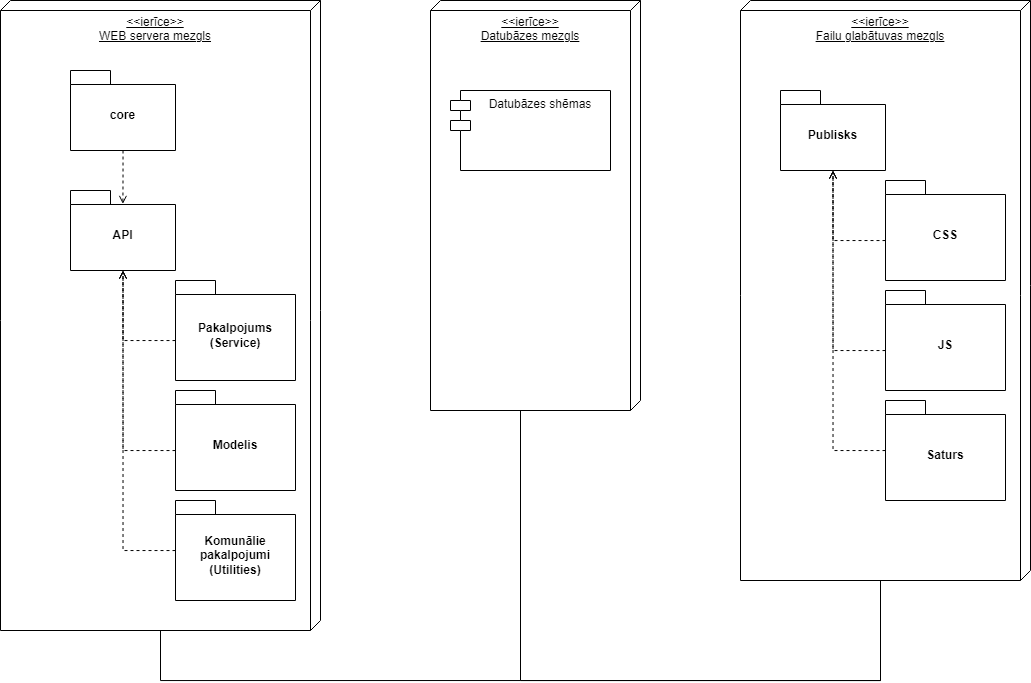

The diagram above was exported from draw.io. Its source (the exported page's mxGraphModel, read from the mxfile embedded in the PNG):
<mxGraphModel dx="1466" dy="795" grid="1" gridSize="10" guides="1" tooltips="1" connect="1" arrows="1" fold="1" page="1" pageScale="1" pageWidth="850" pageHeight="1100" math="0" shadow="0">
  <root>
    <mxCell id="0" />
    <mxCell id="1" parent="0" />
    <mxCell id="G7dPya_f5Vo6XqQB3cKA-1" value="&amp;lt;&amp;lt;ierīce&amp;gt;&amp;gt;&lt;div&gt;WEB servera mezgls&lt;/div&gt;" style="verticalAlign=top;align=center;spacingTop=8;spacingLeft=2;spacingRight=12;shape=cube;size=10;direction=south;fontStyle=4;html=1;whiteSpace=wrap;" vertex="1" parent="1">
      <mxGeometry x="40" y="290" width="320" height="630" as="geometry" />
    </mxCell>
    <mxCell id="G7dPya_f5Vo6XqQB3cKA-23" style="edgeStyle=orthogonalEdgeStyle;rounded=0;orthogonalLoop=1;jettySize=auto;html=1;endArrow=none;endFill=0;" edge="1" parent="1" source="G7dPya_f5Vo6XqQB3cKA-2">
      <mxGeometry relative="1" as="geometry">
        <mxPoint x="920" y="870" as="targetPoint" />
        <Array as="points">
          <mxPoint x="560" y="970" />
          <mxPoint x="920" y="970" />
        </Array>
      </mxGeometry>
    </mxCell>
    <mxCell id="G7dPya_f5Vo6XqQB3cKA-2" value="&amp;lt;&amp;lt;ierīce&amp;gt;&amp;gt;&lt;div&gt;Datubāzes mezgls&lt;/div&gt;" style="verticalAlign=top;align=center;spacingTop=8;spacingLeft=2;spacingRight=12;shape=cube;size=10;direction=south;fontStyle=4;html=1;whiteSpace=wrap;" vertex="1" parent="1">
      <mxGeometry x="470" y="290" width="210" height="410" as="geometry" />
    </mxCell>
    <mxCell id="G7dPya_f5Vo6XqQB3cKA-3" value="&amp;lt;&amp;lt;ierīce&amp;gt;&amp;gt;&lt;div&gt;Failu glabātuvas mezgls&lt;/div&gt;" style="verticalAlign=top;align=center;spacingTop=8;spacingLeft=2;spacingRight=12;shape=cube;size=10;direction=south;fontStyle=4;html=1;whiteSpace=wrap;" vertex="1" parent="1">
      <mxGeometry x="780" y="290" width="290" height="580" as="geometry" />
    </mxCell>
    <mxCell id="G7dPya_f5Vo6XqQB3cKA-4" value="API" style="shape=folder;fontStyle=1;spacingTop=10;tabWidth=40;tabHeight=14;tabPosition=left;html=1;whiteSpace=wrap;" vertex="1" parent="1">
      <mxGeometry x="110" y="480" width="105" height="80" as="geometry" />
    </mxCell>
    <mxCell id="G7dPya_f5Vo6XqQB3cKA-5" value="core" style="shape=folder;fontStyle=1;spacingTop=10;tabWidth=40;tabHeight=14;tabPosition=left;html=1;whiteSpace=wrap;" vertex="1" parent="1">
      <mxGeometry x="110" y="360" width="105" height="80" as="geometry" />
    </mxCell>
    <mxCell id="G7dPya_f5Vo6XqQB3cKA-6" value="Pakalpojums (Service)" style="shape=folder;fontStyle=1;spacingTop=10;tabWidth=40;tabHeight=14;tabPosition=left;html=1;whiteSpace=wrap;" vertex="1" parent="1">
      <mxGeometry x="215" y="570" width="120" height="100" as="geometry" />
    </mxCell>
    <mxCell id="G7dPya_f5Vo6XqQB3cKA-7" value="Modelis" style="shape=folder;fontStyle=1;spacingTop=10;tabWidth=40;tabHeight=14;tabPosition=left;html=1;whiteSpace=wrap;" vertex="1" parent="1">
      <mxGeometry x="215" y="680" width="120" height="100" as="geometry" />
    </mxCell>
    <mxCell id="G7dPya_f5Vo6XqQB3cKA-8" value="Komunālie pakalpojumi (Utilities)" style="shape=folder;fontStyle=1;spacingTop=10;tabWidth=40;tabHeight=14;tabPosition=left;html=1;whiteSpace=wrap;" vertex="1" parent="1">
      <mxGeometry x="215" y="790" width="120" height="100" as="geometry" />
    </mxCell>
    <mxCell id="G7dPya_f5Vo6XqQB3cKA-9" style="edgeStyle=orthogonalEdgeStyle;rounded=0;orthogonalLoop=1;jettySize=auto;html=1;entryX=0.5;entryY=1;entryDx=0;entryDy=0;entryPerimeter=0;dashed=1;endArrow=open;endFill=0;" edge="1" parent="1" source="G7dPya_f5Vo6XqQB3cKA-8" target="G7dPya_f5Vo6XqQB3cKA-4">
      <mxGeometry relative="1" as="geometry">
        <Array as="points">
          <mxPoint x="163" y="840" />
        </Array>
      </mxGeometry>
    </mxCell>
    <mxCell id="G7dPya_f5Vo6XqQB3cKA-10" style="edgeStyle=orthogonalEdgeStyle;rounded=0;orthogonalLoop=1;jettySize=auto;html=1;entryX=0.5;entryY=1;entryDx=0;entryDy=0;entryPerimeter=0;dashed=1;endArrow=open;endFill=0;" edge="1" parent="1" source="G7dPya_f5Vo6XqQB3cKA-7" target="G7dPya_f5Vo6XqQB3cKA-4">
      <mxGeometry relative="1" as="geometry">
        <Array as="points">
          <mxPoint x="163" y="740" />
        </Array>
      </mxGeometry>
    </mxCell>
    <mxCell id="G7dPya_f5Vo6XqQB3cKA-11" style="edgeStyle=orthogonalEdgeStyle;rounded=0;orthogonalLoop=1;jettySize=auto;html=1;entryX=0.5;entryY=1;entryDx=0;entryDy=0;entryPerimeter=0;dashed=1;endArrow=open;endFill=0;" edge="1" parent="1" source="G7dPya_f5Vo6XqQB3cKA-6" target="G7dPya_f5Vo6XqQB3cKA-4">
      <mxGeometry relative="1" as="geometry">
        <Array as="points">
          <mxPoint x="162" y="630" />
        </Array>
      </mxGeometry>
    </mxCell>
    <mxCell id="G7dPya_f5Vo6XqQB3cKA-12" style="edgeStyle=orthogonalEdgeStyle;rounded=0;orthogonalLoop=1;jettySize=auto;html=1;entryX=0.499;entryY=0.168;entryDx=0;entryDy=0;entryPerimeter=0;dashed=1;endArrow=open;endFill=0;" edge="1" parent="1" source="G7dPya_f5Vo6XqQB3cKA-5" target="G7dPya_f5Vo6XqQB3cKA-4">
      <mxGeometry relative="1" as="geometry" />
    </mxCell>
    <mxCell id="G7dPya_f5Vo6XqQB3cKA-13" value="Datubāzes shēmas" style="shape=module;align=center;spacingLeft=20;align=center;verticalAlign=top;whiteSpace=wrap;html=1;" vertex="1" parent="1">
      <mxGeometry x="490" y="380" width="160" height="80" as="geometry" />
    </mxCell>
    <mxCell id="G7dPya_f5Vo6XqQB3cKA-14" value="Publisks" style="shape=folder;fontStyle=1;spacingTop=10;tabWidth=40;tabHeight=14;tabPosition=left;html=1;whiteSpace=wrap;" vertex="1" parent="1">
      <mxGeometry x="820" y="380" width="105" height="80" as="geometry" />
    </mxCell>
    <mxCell id="G7dPya_f5Vo6XqQB3cKA-15" value="CSS" style="shape=folder;fontStyle=1;spacingTop=10;tabWidth=40;tabHeight=14;tabPosition=left;html=1;whiteSpace=wrap;" vertex="1" parent="1">
      <mxGeometry x="925" y="470" width="120" height="100" as="geometry" />
    </mxCell>
    <mxCell id="G7dPya_f5Vo6XqQB3cKA-16" value="JS" style="shape=folder;fontStyle=1;spacingTop=10;tabWidth=40;tabHeight=14;tabPosition=left;html=1;whiteSpace=wrap;" vertex="1" parent="1">
      <mxGeometry x="925" y="580" width="120" height="100" as="geometry" />
    </mxCell>
    <mxCell id="G7dPya_f5Vo6XqQB3cKA-17" value="Saturs" style="shape=folder;fontStyle=1;spacingTop=10;tabWidth=40;tabHeight=14;tabPosition=left;html=1;whiteSpace=wrap;" vertex="1" parent="1">
      <mxGeometry x="925" y="690" width="120" height="100" as="geometry" />
    </mxCell>
    <mxCell id="G7dPya_f5Vo6XqQB3cKA-18" style="edgeStyle=orthogonalEdgeStyle;rounded=0;orthogonalLoop=1;jettySize=auto;html=1;entryX=0.5;entryY=1;entryDx=0;entryDy=0;entryPerimeter=0;dashed=1;endArrow=open;endFill=0;" edge="1" parent="1" source="G7dPya_f5Vo6XqQB3cKA-17" target="G7dPya_f5Vo6XqQB3cKA-14">
      <mxGeometry relative="1" as="geometry">
        <Array as="points">
          <mxPoint x="873" y="740" />
        </Array>
      </mxGeometry>
    </mxCell>
    <mxCell id="G7dPya_f5Vo6XqQB3cKA-19" style="edgeStyle=orthogonalEdgeStyle;rounded=0;orthogonalLoop=1;jettySize=auto;html=1;entryX=0.5;entryY=1;entryDx=0;entryDy=0;entryPerimeter=0;dashed=1;endArrow=open;endFill=0;" edge="1" parent="1" source="G7dPya_f5Vo6XqQB3cKA-16" target="G7dPya_f5Vo6XqQB3cKA-14">
      <mxGeometry relative="1" as="geometry">
        <Array as="points">
          <mxPoint x="873" y="640" />
        </Array>
      </mxGeometry>
    </mxCell>
    <mxCell id="G7dPya_f5Vo6XqQB3cKA-20" style="edgeStyle=orthogonalEdgeStyle;rounded=0;orthogonalLoop=1;jettySize=auto;html=1;entryX=0.5;entryY=1;entryDx=0;entryDy=0;entryPerimeter=0;dashed=1;endArrow=open;endFill=0;" edge="1" parent="1" source="G7dPya_f5Vo6XqQB3cKA-15" target="G7dPya_f5Vo6XqQB3cKA-14">
      <mxGeometry relative="1" as="geometry">
        <Array as="points">
          <mxPoint x="872" y="530" />
        </Array>
      </mxGeometry>
    </mxCell>
    <mxCell id="G7dPya_f5Vo6XqQB3cKA-22" style="edgeStyle=orthogonalEdgeStyle;rounded=0;orthogonalLoop=1;jettySize=auto;html=1;entryX=0;entryY=0;entryDx=580;entryDy=150;entryPerimeter=0;endArrow=none;endFill=0;" edge="1" parent="1" source="G7dPya_f5Vo6XqQB3cKA-1" target="G7dPya_f5Vo6XqQB3cKA-3">
      <mxGeometry relative="1" as="geometry">
        <Array as="points">
          <mxPoint x="200" y="970" />
          <mxPoint x="920" y="970" />
        </Array>
      </mxGeometry>
    </mxCell>
  </root>
</mxGraphModel>